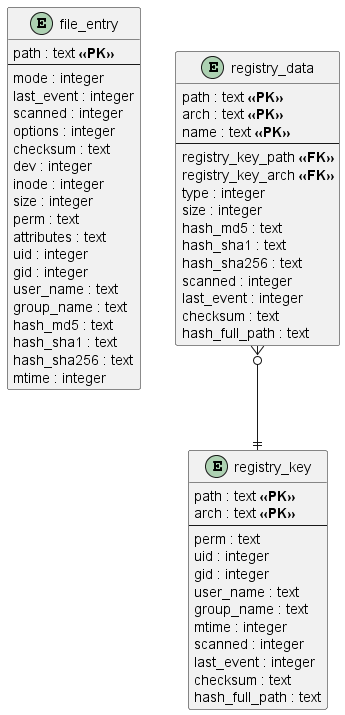

The diagram above was rendered by PlantUML. Its source (embedded in the PNG):
@startuml ER FIM DB

entity "file_entry" {
  path : text **<<PK>>**
  --
  mode : integer
  last_event : integer
  scanned : integer
  options : integer
  checksum : text
  dev : integer
  inode : integer
  size : integer
  perm : text
  attributes : text
  uid : integer
  gid : integer
  user_name : text
  group_name : text
  hash_md5 : text
  hash_sha1 : text
  hash_sha256 : text
  mtime : integer
}

entity "registry_key" {
  path : text **<<PK>>**
  arch : text **<<PK>>**
  --
  perm : text 
  uid : integer
  gid : integer
  user_name : text
  group_name : text
  mtime : integer
  scanned : integer
  last_event : integer
  checksum : text
  hash_full_path : text
}

entity "registry_data" {
  path : text **<<PK>>**
  arch : text **<<PK>>**
  name : text **<<PK>>**
  --
  registry_key_path **<<FK>>**
  registry_key_arch **<<FK>>**
  type : integer
  size : integer
  hash_md5 : text
  hash_sha1 : text
  hash_sha256 : text
  scanned : integer
  last_event : integer
  checksum : text
  hash_full_path : text
}
registry_data }o--|| registry_key


@enduml